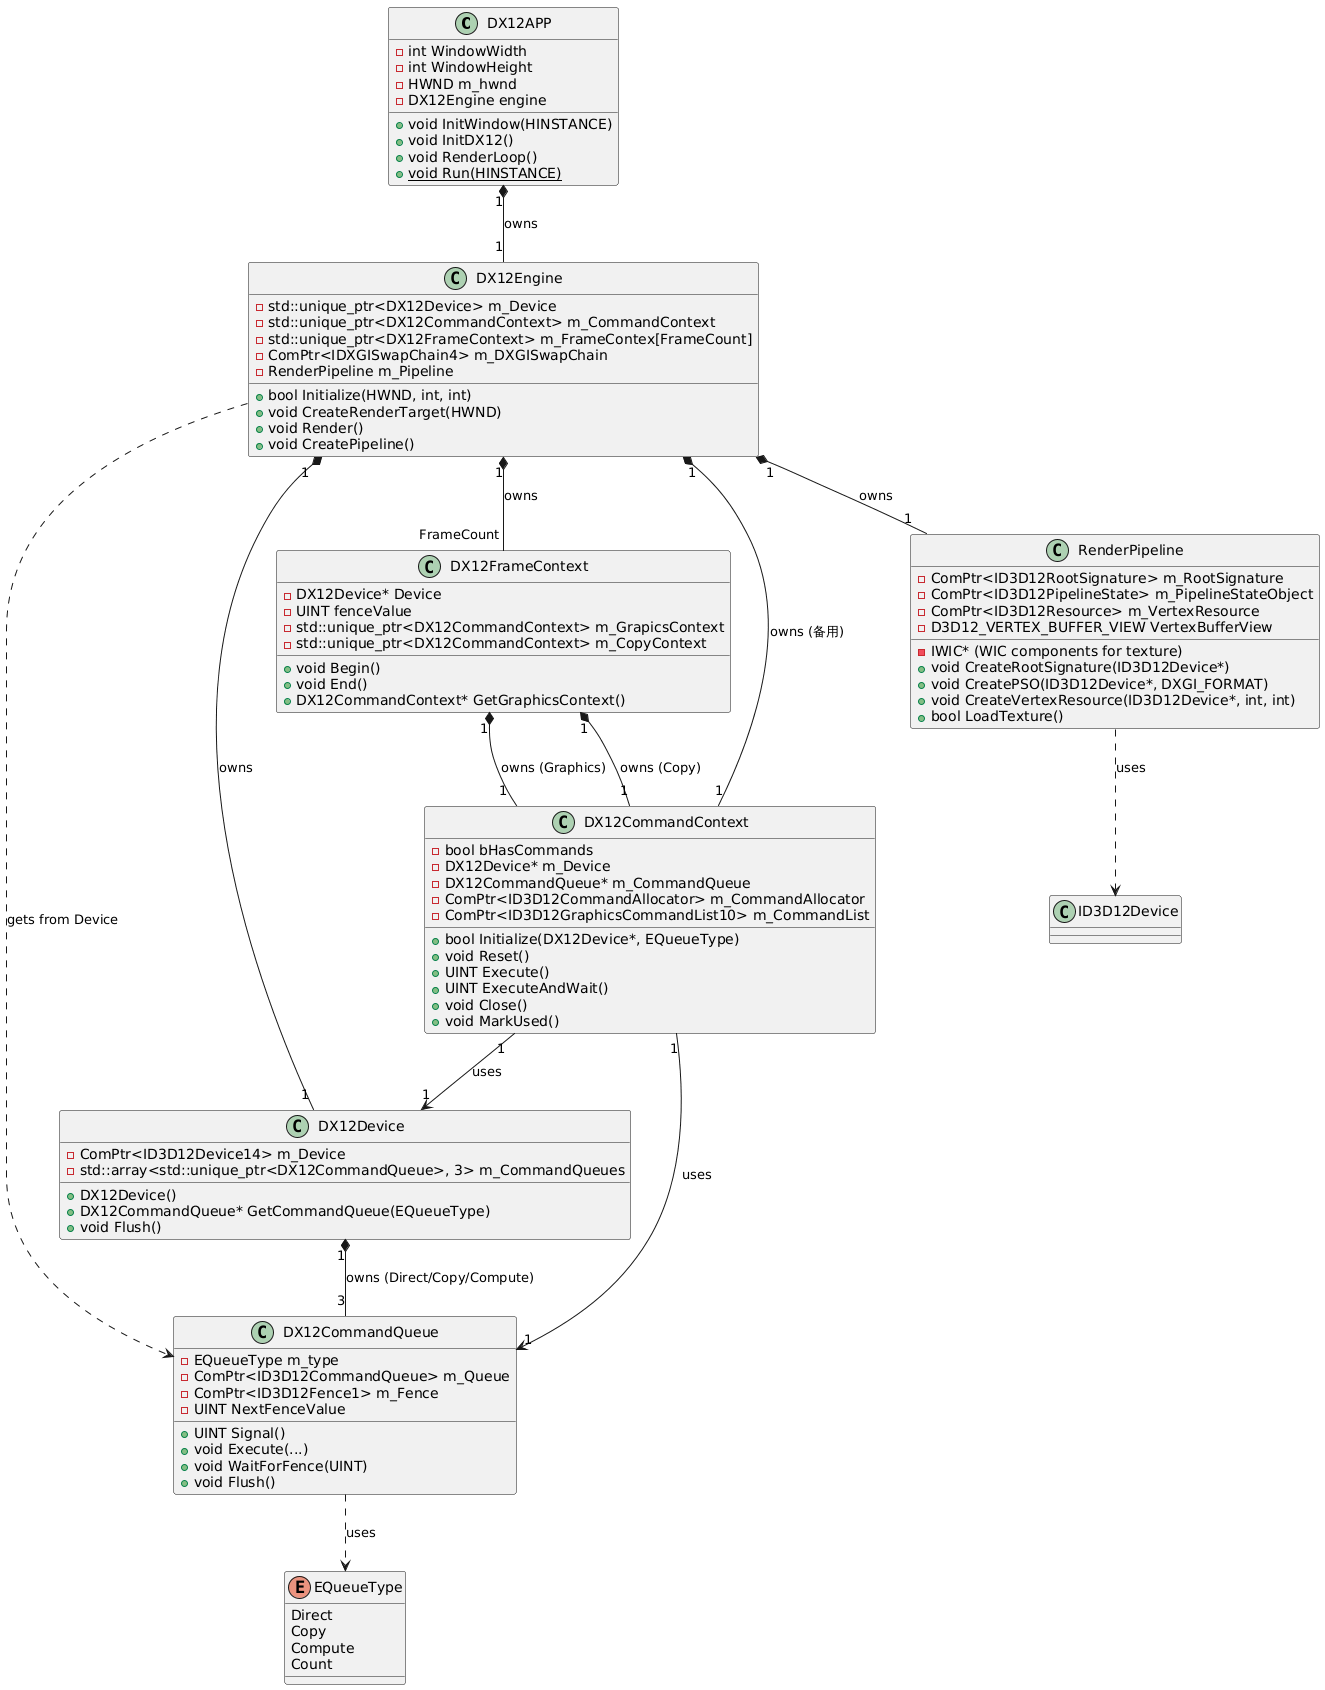

The diagram above was rendered by PlantUML. Its source (embedded in the PNG):
@startuml
' ==================== 核心类定义 ====================

class DX12APP {
  - int WindowWidth
  - int WindowHeight
  - HWND m_hwnd
  - DX12Engine engine
  + void InitWindow(HINSTANCE)
  + void InitDX12()
  + void RenderLoop()
  + {static} void Run(HINSTANCE)
}

class DX12Engine {
  - std::unique_ptr<DX12Device> m_Device
  - std::unique_ptr<DX12CommandContext> m_CommandContext
  - std::unique_ptr<DX12FrameContext> m_FrameContex[FrameCount]
  - ComPtr<IDXGISwapChain4> m_DXGISwapChain
  - RenderPipeline m_Pipeline
  + bool Initialize(HWND, int, int)
  + void CreateRenderTarget(HWND)
  + void Render()
  + void CreatePipeline()
}

class DX12Device {
  - ComPtr<ID3D12Device14> m_Device
  - std::array<std::unique_ptr<DX12CommandQueue>, 3> m_CommandQueues
  + DX12Device()
  + DX12CommandQueue* GetCommandQueue(EQueueType)
  + void Flush()
}

class DX12CommandQueue {
  - EQueueType m_type
  - ComPtr<ID3D12CommandQueue> m_Queue
  - ComPtr<ID3D12Fence1> m_Fence
  - UINT NextFenceValue
  + UINT Signal()
  + void Execute(...)
  + void WaitForFence(UINT)
  + void Flush()
}

class DX12FrameContext {
  - DX12Device* Device
  - UINT fenceValue
  - std::unique_ptr<DX12CommandContext> m_GrapicsContext
  - std::unique_ptr<DX12CommandContext> m_CopyContext
  + void Begin()
  + void End()
  + DX12CommandContext* GetGraphicsContext()
}

class DX12CommandContext {
  - bool bHasCommands
  - DX12Device* m_Device
  - DX12CommandQueue* m_CommandQueue
  - ComPtr<ID3D12CommandAllocator> m_CommandAllocator
  - ComPtr<ID3D12GraphicsCommandList10> m_CommandList
  + bool Initialize(DX12Device*, EQueueType)
  + void Reset()
  + UINT Execute()
  + UINT ExecuteAndWait()
  + void Close()
  + void MarkUsed()
}

class RenderPipeline {
  - ComPtr<ID3D12RootSignature> m_RootSignature
  - ComPtr<ID3D12PipelineState> m_PipelineStateObject
  - ComPtr<ID3D12Resource> m_VertexResource
  - D3D12_VERTEX_BUFFER_VIEW VertexBufferView
  - IWIC* (WIC components for texture)
  + void CreateRootSignature(ID3D12Device*)
  + void CreatePSO(ID3D12Device*, DXGI_FORMAT)
  + void CreateVertexResource(ID3D12Device*, int, int)
  + bool LoadTexture()
}

enum EQueueType {
  Direct
  Copy
  Compute
  Count
}

' ==================== 关系 ====================

DX12APP "1" *-- "1" DX12Engine : owns

DX12Engine "1" *-- "1" DX12Device : owns
DX12Engine "1" *-- "FrameCount" DX12FrameContext : owns
DX12Engine "1" *-- "1" DX12CommandContext : owns (备用)
DX12Engine "1" *-- "1" RenderPipeline : owns

DX12Device "1" *-- "3" DX12CommandQueue : owns (Direct/Copy/Compute)

DX12FrameContext "1" *-- "1" DX12CommandContext : owns (Graphics)
DX12FrameContext "1" *-- "1" DX12CommandContext : owns (Copy)

DX12CommandContext "1" --> "1" DX12CommandQueue : uses
DX12CommandContext "1" --> "1" DX12Device : uses

DX12CommandQueue ..> EQueueType : uses

' 虚线表示依赖/使用
DX12Engine ..> DX12CommandQueue : gets from Device
RenderPipeline ..> ID3D12Device : uses
@enduml